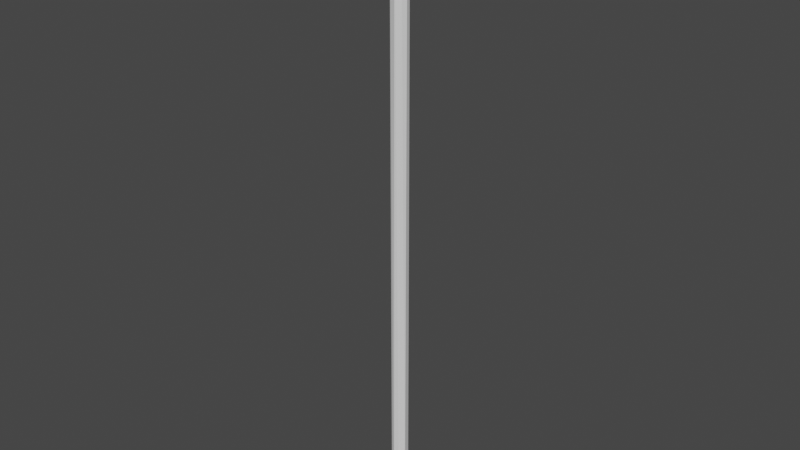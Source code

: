 # Source: Cable.blend  (saved by Blender 2.91.10; exported with 4.5.12 LTS)
import bpy
from mathutils import Matrix  # noqa: F401  (used for matrix-valued properties, if any)

bpy.ops.wm.read_factory_settings(use_empty=True)
scene = bpy.context.scene
scene.name = 'Scene'

# ---- collections
col_collection = bpy.data.collections.new('Collection'); scene.collection.children.link(col_collection)

# ---- world
world_world = bpy.data.worlds.new('World'); scene.world = world_world
world_world.use_nodes = True; world_world.node_tree.nodes.clear()
_N = world_world.node_tree.nodes; _L = world_world.node_tree.links
n0 = _N.new('ShaderNodeOutputWorld'); n0.name = 'World Output'; n0.location = (300, 300)
n1 = _N.new('ShaderNodeBackground'); n1.name = 'Background'; n1.location = (10, 300)
n1.inputs[0].default_value = (0.05088, 0.05088, 0.05088, 1.0)
_L.new(n1.outputs[0], n0.inputs[0])
n0.is_active_output = True
world_world.color = (0.05088, 0.05088, 0.05088)
world_world.use_sun_shadow = False
world_world.sun_shadow_jitter_overblur = 0.0

# ---- meshes
me_cylinder = bpy.data.meshes.new('Cylinder')
me_cylinder.from_pydata([(0.005429, -0.01133, -0.48), (-0.0004829, -0.01362, 0.6274), (0.01216, -0.0024, -0.48), (0.008184, -0.009069, 0.6274), (0.01231, -8.964e-05, 0.6274), (0.008496, 0.01114, -0.48), (0.01025, 0.007948, 0.6274), (0.005429, 0.0132, 0.6274), (-0.003358, 0.01557, -0.48), (-0.01445, 0.009566, -0.48), (-0.005668, 0.01543, 0.6274), (-0.0146, 0.008698, 0.6274), (-0.01663, -0.00154, -0.48), (-0.01684, 0.0005756, 0.6274), (-0.01285, -0.009069, -0.48), (-0.01253, -0.009891, 0.6274), (-0.004181, -0.01362, -0.48), (0.005429, -0.01133, -0.48), (-0.0004829, -0.01362, 0.6274), (0.01216, -0.0024, -0.48), (0.008184, -0.009069, 0.6274), (0.01231, -8.964e-05, 0.6274), (0.008496, 0.01114, -0.48), (0.01025, 0.007948, 0.6274), (0.005429, 0.0132, 0.6274), (-0.003358, 0.01557, -0.48), (-0.01445, 0.009566, -0.48), (-0.005668, 0.01543, 0.6274), (-0.0146, 0.008698, 0.6274), (-0.01663, -0.00154, -0.48), (-0.01684, 0.0005756, 0.6274), (-0.01285, -0.009069, -0.48), (-0.01253, -0.009891, 0.6274), (-0.004181, -0.01362, -0.48), (-0.003474, 0.01557, -0.4246), (-0.003589, 0.01556, -0.3693), (-0.003705, 0.01555, -0.3139), (-0.00382, 0.01555, -0.2585), (-0.003936, 0.01554, -0.2031), (-0.004051, 0.01553, -0.1478), (-0.004167, 0.01552, -0.0924), (-0.004282, 0.01552, -0.03703), (-0.004398, 0.01551, 0.01834), (-0.004513, 0.0155, 0.07371), (-0.004629, 0.0155, 0.1291), (-0.004744, 0.01549, 0.1845), (-0.00486, 0.01548, 0.2398), (-0.004975, 0.01547, 0.2952), (-0.005091, 0.01547, 0.3506), (-0.005206, 0.01546, 0.4059), (-0.005322, 0.01545, 0.4613), (-0.005437, 0.01545, 0.5167), (-0.005553, 0.01544, 0.5721), (-0.01446, 0.009523, -0.4246), (-0.01446, 0.00948, -0.3693), (-0.01447, 0.009436, -0.3139), (-0.01448, 0.009393, -0.2585), (-0.01449, 0.009349, -0.2031), (-0.01449, 0.009306, -0.1478), (-0.0145, 0.009262, -0.0924), (-0.01451, 0.009219, -0.03703), (-0.01452, 0.009176, 0.01834), (-0.01452, 0.009132, 0.07371), (-0.01453, 0.009089, 0.1291), (-0.01454, 0.009045, 0.1845), (-0.01455, 0.009002, 0.2398), (-0.01455, 0.008959, 0.2952), (-0.01456, 0.008915, 0.3506), (-0.01457, 0.008872, 0.4059), (-0.01458, 0.008828, 0.4613), (-0.01458, 0.008785, 0.5167), (-0.01459, 0.008741, 0.5721), (-0.01664, -0.001434, -0.4246), (-0.01665, -0.001329, -0.3693), (-0.01667, -0.001223, -0.3139), (-0.01668, -0.001117, -0.2585), (-0.01669, -0.001011, -0.2031), (-0.0167, -0.0009054, -0.1478), (-0.01671, -0.0007996, -0.0924), (-0.01672, -0.0006939, -0.03703), (-0.01673, -0.0005881, 0.01834), (-0.01674, -0.0004823, 0.07371), (-0.01675, -0.0003765, 0.1291), (-0.01676, -0.0002707, 0.1845), (-0.01677, -0.0001649, 0.2398), (-0.01678, -5.914e-05, 0.2952), (-0.01679, 4.664e-05, 0.3506), (-0.0168, 0.0001524, 0.4059), (-0.01681, 0.0002582, 0.4613), (-0.01682, 0.000364, 0.5167), (-0.01683, 0.0004698, 0.5721), (-0.01283, -0.00911, -0.4246), (-0.01282, -0.009151, -0.3693), (-0.0128, -0.009192, -0.3139), (-0.01278, -0.009233, -0.2585), (-0.01277, -0.009274, -0.2031), (-0.01275, -0.009315, -0.1478), (-0.01274, -0.009356, -0.0924), (-0.01272, -0.009398, -0.03703), (-0.01271, -0.009439, 0.01834), (-0.01269, -0.00948, 0.07371), (-0.01267, -0.009521, 0.1291), (-0.01266, -0.009562, 0.1845), (-0.01264, -0.009603, 0.2398), (-0.01263, -0.009644, 0.2952), (-0.01261, -0.009685, 0.3506), (-0.01259, -0.009727, 0.4059), (-0.01258, -0.009768, 0.4613), (-0.01256, -0.009809, 0.5167), (-0.01255, -0.00985, 0.5721), (-0.003996, -0.01362, -0.4246), (-0.003811, -0.01362, -0.3693), (-0.003626, -0.01362, -0.3139), (-0.003441, -0.01362, -0.2585), (-0.003256, -0.01362, -0.2031), (-0.003072, -0.01362, -0.1478), (-0.002887, -0.01362, -0.0924), (-0.002702, -0.01362, -0.03703), (-0.002517, -0.01362, 0.01834), (-0.002332, -0.01362, 0.07371), (-0.002147, -0.01362, 0.1291), (-0.001962, -0.01362, 0.1845), (-0.001777, -0.01362, 0.2398), (-0.001592, -0.01362, 0.2952), (-0.001407, -0.01362, 0.3506), (-0.001223, -0.01362, 0.4059), (-0.001038, -0.01362, 0.4613), (-0.0008527, -0.01362, 0.5167), (-0.0006678, -0.01362, 0.5721), (0.008342, 0.01124, -0.4246), (0.008189, 0.01134, -0.3693), (0.008036, 0.01145, -0.3139), (0.007882, 0.01155, -0.2585), (0.007729, 0.01165, -0.2031), (0.007576, 0.01176, -0.1478), (0.007423, 0.01186, -0.0924), (0.007269, 0.01196, -0.03703), (0.007116, 0.01207, 0.01834), (0.006963, 0.01217, 0.07371), (0.006809, 0.01227, 0.1291), (0.006656, 0.01238, 0.1845), (0.006503, 0.01248, 0.2398), (0.006349, 0.01258, 0.2952), (0.006196, 0.01269, 0.3506), (0.006043, 0.01279, 0.4059), (0.005889, 0.01289, 0.4613), (0.005736, 0.013, 0.5167), (0.005583, 0.0131, 0.5721), (0.008583, 0.01098, -0.4246), (0.008671, 0.01082, -0.3693), (0.008759, 0.01066, -0.3139), (0.008846, 0.0105, -0.2585), (0.008934, 0.01034, -0.2031), (0.009022, 0.01018, -0.1478), (0.009109, 0.01002, -0.0924), (0.009197, 0.009861, -0.03703), (0.009285, 0.009701, 0.01834), (0.009373, 0.009542, 0.07371), (0.00946, 0.009382, 0.1291), (0.009548, 0.009223, 0.1845), (0.009636, 0.009064, 0.2398), (0.009723, 0.008904, 0.2952), (0.009811, 0.008745, 0.3506), (0.009899, 0.008585, 0.4059), (0.009986, 0.008426, 0.4613), (0.01007, 0.008267, 0.5167), (0.01016, 0.008107, 0.5721), (0.01217, -0.002284, -0.4246), (0.01218, -0.002169, -0.3693), (0.01219, -0.002053, -0.3139), (0.01219, -0.001938, -0.2585), (0.0122, -0.001822, -0.2031), (0.01221, -0.001707, -0.1478), (0.01221, -0.001591, -0.0924), (0.01222, -0.001476, -0.03703), (0.01223, -0.00136, 0.01834), (0.01223, -0.001245, 0.07371), (0.01224, -0.001129, 0.1291), (0.01225, -0.001014, 0.1845), (0.01226, -0.0008982, 0.2398), (0.01226, -0.0007827, 0.2952), (0.01227, -0.0006672, 0.3506), (0.01228, -0.0005517, 0.4059), (0.01228, -0.0004362, 0.4613), (0.01229, -0.0003207, 0.5167), (0.0123, -0.0002051, 0.5721), (0.005567, -0.01122, -0.4246), (0.005705, -0.0111, -0.3693), (0.005843, -0.01099, -0.3139), (0.00598, -0.01088, -0.2585), (0.006118, -0.01076, -0.2031), (0.006256, -0.01065, -0.1478), (0.006394, -0.01054, -0.0924), (0.006531, -0.01042, -0.03703), (0.006669, -0.01031, 0.01834), (0.006807, -0.0102, 0.07371), (0.006944, -0.01009, 0.1291), (0.007082, -0.009973, 0.1845), (0.00722, -0.00986, 0.2398), (0.007358, -0.009747, 0.2952), (0.007495, -0.009634, 0.3506), (0.007633, -0.009521, 0.4059), (0.007771, -0.009408, 0.4613), (0.007908, -0.009295, 0.5167), (0.008046, -0.009182, 0.5721)], [], [(109, 90, 30, 32), (10, 8, 9, 11), (128, 109, 32, 18), (71, 52, 27, 28), (5, 7, 6), (185, 204, 20, 21), (30, 28, 23, 20), (9, 8, 5, 2, 0, 16, 14, 12), (4, 2, 5, 6), (7, 5, 8, 10), (13, 15, 1, 3, 4, 6, 7, 10, 11), (12, 13, 11, 9), (14, 15, 13, 12), (3, 0, 2, 4), (129, 34, 25, 22), (22, 148, 149, 150, 151, 152, 153, 154, 155, 156, 157, 158, 159, 160, 161, 162, 163, 164, 165, 166, 23, 24, 147, 146, 145, 144, 143, 142, 141, 140, 139, 138, 137, 136, 135, 134, 133, 132, 131, 130, 129), (204, 128, 18, 20), (1, 16, 0, 3), (90, 71, 28, 30), (15, 14, 16, 1), (17, 22, 25, 29), (25, 26, 29), (29, 31, 17), (31, 33, 17), (17, 19, 22), (32, 30, 18), (18, 30, 20), (28, 27, 24), (24, 23, 28), (23, 21, 20), (148, 22, 19, 167), (23, 166, 185, 21), (166, 165, 184, 185), (165, 164, 183, 184), (164, 163, 182, 183), (163, 162, 181, 182), (162, 161, 180, 181), (161, 160, 179, 180), (160, 159, 178, 179), (159, 158, 177, 178), (158, 157, 176, 177), (157, 156, 175, 176), (156, 155, 174, 175), (155, 154, 173, 174), (154, 153, 172, 173), (153, 152, 171, 172), (152, 151, 170, 171), (151, 150, 169, 170), (150, 149, 168, 169), (149, 148, 167, 168), (29, 26, 53, 72), (72, 53, 54, 73), (73, 54, 55, 74), (74, 55, 56, 75), (75, 56, 57, 76), (76, 57, 58, 77), (77, 58, 59, 78), (78, 59, 60, 79), (79, 60, 61, 80), (80, 61, 62, 81), (81, 62, 63, 82), (82, 63, 64, 83), (83, 64, 65, 84), (84, 65, 66, 85), (85, 66, 67, 86), (86, 67, 68, 87), (87, 68, 69, 88), (88, 69, 70, 89), (89, 70, 71, 90), (17, 33, 110, 186), (186, 110, 111, 187), (187, 111, 112, 188), (188, 112, 113, 189), (189, 113, 114, 190), (190, 114, 115, 191), (191, 115, 116, 192), (192, 116, 117, 193), (193, 117, 118, 194), (194, 118, 119, 195), (195, 119, 120, 196), (196, 120, 121, 197), (197, 121, 122, 198), (198, 122, 123, 199), (199, 123, 124, 200), (200, 124, 125, 201), (201, 125, 126, 202), (202, 126, 127, 203), (203, 127, 128, 204), (24, 27, 52, 147), (147, 52, 51, 146), (146, 51, 50, 145), (145, 50, 49, 144), (144, 49, 48, 143), (143, 48, 47, 142), (142, 47, 46, 141), (141, 46, 45, 140), (140, 45, 44, 139), (139, 44, 43, 138), (138, 43, 42, 137), (137, 42, 41, 136), (136, 41, 40, 135), (135, 40, 39, 134), (134, 39, 38, 133), (133, 38, 37, 132), (132, 37, 36, 131), (131, 36, 35, 130), (130, 35, 34, 129), (19, 17, 186, 167), (167, 186, 187, 168), (168, 187, 188, 169), (169, 188, 189, 170), (170, 189, 190, 171), (171, 190, 191, 172), (172, 191, 192, 173), (173, 192, 193, 174), (174, 193, 194, 175), (175, 194, 195, 176), (176, 195, 196, 177), (177, 196, 197, 178), (178, 197, 198, 179), (179, 198, 199, 180), (180, 199, 200, 181), (181, 200, 201, 182), (182, 201, 202, 183), (183, 202, 203, 184), (184, 203, 204, 185), (26, 25, 34, 53), (53, 34, 35, 54), (54, 35, 36, 55), (55, 36, 37, 56), (56, 37, 38, 57), (57, 38, 39, 58), (58, 39, 40, 59), (59, 40, 41, 60), (60, 41, 42, 61), (61, 42, 43, 62), (62, 43, 44, 63), (63, 44, 45, 64), (64, 45, 46, 65), (65, 46, 47, 66), (66, 47, 48, 67), (67, 48, 49, 68), (68, 49, 50, 69), (69, 50, 51, 70), (70, 51, 52, 71), (33, 31, 91, 110), (110, 91, 92, 111), (111, 92, 93, 112), (112, 93, 94, 113), (113, 94, 95, 114), (114, 95, 96, 115), (115, 96, 97, 116), (116, 97, 98, 117), (117, 98, 99, 118), (118, 99, 100, 119), (119, 100, 101, 120), (120, 101, 102, 121), (121, 102, 103, 122), (122, 103, 104, 123), (123, 104, 105, 124), (124, 105, 106, 125), (125, 106, 107, 126), (126, 107, 108, 127), (127, 108, 109, 128), (31, 29, 72, 91), (91, 72, 73, 92), (92, 73, 74, 93), (93, 74, 75, 94), (94, 75, 76, 95), (95, 76, 77, 96), (96, 77, 78, 97), (97, 78, 79, 98), (98, 79, 80, 99), (99, 80, 81, 100), (100, 81, 82, 101), (101, 82, 83, 102), (102, 83, 84, 103), (103, 84, 85, 104), (104, 85, 86, 105), (105, 86, 87, 106), (106, 87, 88, 107), (107, 88, 89, 108), (108, 89, 90, 109)])
_uv = me_cylinder.uv_layers.new(name='UVMap')
_uv.uv.foreach_set('vector', [0.8316, 0.525, 0.8444, 0.525, 0.8438, 0.5, 0.8309, 0.5, 0.5357, 0.5, 0.5111, 1.0, 0.6357, 1.0, 0.6434, 0.5, 0.7203, 0.525, 0.6891, 0.525, 0.6875, 0.5, 0.7188, 0.5, 0.643, 0.525, 0.5345, 0.525, 0.5357, 0.5, 0.6434, 0.5, 0.3704, 1.0, 0.4102, 0.5, 0.3309, 0.5, 0.2377, 0.525, 0.127, 0.525, 0.1289, 0.5, 0.2389, 0.5, 0.9871, 0.2558, 0.9504, 0.1231, 0.5414, 0.1337, 0.5782, 0.4135, 0.4385, 0.1162, 0.2663, 0.01626, 0.08196, 0.09152, 0.02467, 0.3015, 0.1232, 0.4504, 0.2797, 0.4824, 0.4218, 0.4135, 0.4837, 0.2905, 0.2389, 0.5, 0.2143, 1.0, 0.3704, 1.0, 0.3309, 0.5, 0.4102, 0.5, 0.3704, 1.0, 0.5111, 1.0, 0.5357, 0.5, 0.9871, 0.2558, 0.9087, 0.418, 0.7206, 0.4827, 0.5782, 0.4135, 0.5163, 0.2663, 0.5414, 0.1337, 0.6231, 0.04963, 0.8015, 0.02467, 0.9504, 0.1231, 0.9375, 1.0, 0.9688, 0.5, 0.9375, 0.5, 0.9062, 1.0, 0.8438, 1.0, 0.875, 0.5, 0.8438, 0.5, 0.8125, 1.0, 0.1289, 0.5, 0.08985, 1.0, 0.2143, 1.0, 0.2389, 0.5, 0.3724, 0.975, 0.5123, 0.975, 0.5111, 1.0, 0.3704, 1.0, 0.3704, 1.0, 0.3684, 0.975, 0.3665, 0.95, 0.3645, 0.925, 0.3625, 0.9, 0.3605, 0.875, 0.3586, 0.85, 0.3566, 0.825, 0.3546, 0.8, 0.3526, 0.775, 0.3507, 0.75, 0.3487, 0.725, 0.3467, 0.7, 0.3447, 0.675, 0.3428, 0.65, 0.3408, 0.625, 0.3388, 0.6, 0.3369, 0.575, 0.3349, 0.55, 0.3329, 0.525, 0.3309, 0.5, 0.4102, 0.5, 0.4082, 0.525, 0.4062, 0.55, 0.4042, 0.575, 0.4022, 0.6, 0.4002, 0.625, 0.3982, 0.65, 0.3962, 0.675, 0.3943, 0.7, 0.3923, 0.725, 0.3903, 0.75, 0.3883, 0.775, 0.3863, 0.8, 0.3843, 0.825, 0.3823, 0.85, 0.3803, 0.875, 0.3783, 0.9, 0.3764, 0.925, 0.3744, 0.95, 0.3724, 0.975, 0.127, 0.525, 0.02952, 0.525, 0.0304, 0.5, 0.1289, 0.5, 0.0304, 0.5, 0.01282, 1.0, 0.08985, 1.0, 0.1289, 0.5, 0.9253, 0.525, 0.9381, 0.525, 0.9375, 0.5, 0.9247, 0.5, 0.7372, 0.5, 0.7188, 1.0, 0.7003, 1.0, 0.7188, 0.5, 0.1232, 0.4504, 0.08196, 0.09152, 0.2663, 0.01626, 0.4837, 0.2905, 0.2663, 0.01626, 0.4385, 0.1162, 0.4837, 0.2905, 0.4837, 0.2905, 0.4218, 0.4135, 0.1232, 0.4504, 0.4218, 0.4135, 0.2797, 0.4824, 0.1232, 0.4504, 0.1232, 0.4504, 0.02467, 0.3015, 0.08196, 0.09152, 0.9087, 0.418, 0.9871, 0.2558, 0.7206, 0.4827, 0.7206, 0.4827, 0.9871, 0.2558, 0.5782, 0.4135, 0.9504, 0.1231, 0.8015, 0.02467, 0.6231, 0.04963, 0.6231, 0.04963, 0.5414, 0.1337, 0.9504, 0.1231, 0.5414, 0.1337, 0.5163, 0.2663, 0.5782, 0.4135, 0.3684, 0.975, 0.3704, 1.0, 0.2143, 1.0, 0.2155, 0.975, 0.3309, 0.5, 0.3329, 0.525, 0.2377, 0.525, 0.2389, 0.5, 0.3329, 0.525, 0.3349, 0.55, 0.2365, 0.55, 0.2377, 0.525, 0.3349, 0.55, 0.3369, 0.575, 0.2352, 0.575, 0.2365, 0.55, 0.3369, 0.575, 0.3388, 0.6, 0.234, 0.6, 0.2352, 0.575, 0.3388, 0.6, 0.3408, 0.625, 0.2328, 0.625, 0.234, 0.6, 0.3408, 0.625, 0.3428, 0.65, 0.2315, 0.65, 0.2328, 0.625, 0.3428, 0.65, 0.3447, 0.675, 0.2303, 0.675, 0.2315, 0.65, 0.3447, 0.675, 0.3467, 0.7, 0.2291, 0.7, 0.2303, 0.675, 0.3467, 0.7, 0.3487, 0.725, 0.2278, 0.725, 0.2291, 0.7, 0.3487, 0.725, 0.3507, 0.75, 0.2266, 0.75, 0.2278, 0.725, 0.3507, 0.75, 0.3526, 0.775, 0.2254, 0.775, 0.2266, 0.75, 0.3526, 0.775, 0.3546, 0.8, 0.2241, 0.8, 0.2254, 0.775, 0.3546, 0.8, 0.3566, 0.825, 0.2229, 0.825, 0.2241, 0.8, 0.3566, 0.825, 0.3586, 0.85, 0.2217, 0.85, 0.2229, 0.825, 0.3586, 0.85, 0.3605, 0.875, 0.2204, 0.875, 0.2217, 0.85, 0.3605, 0.875, 0.3625, 0.9, 0.2192, 0.9, 0.2204, 0.875, 0.3625, 0.9, 0.3645, 0.925, 0.218, 0.925, 0.2192, 0.9, 0.3645, 0.925, 0.3665, 0.95, 0.2167, 0.95, 0.218, 0.925, 0.3665, 0.95, 0.3684, 0.975, 0.2155, 0.975, 0.2167, 0.95, 0.9375, 1.0, 0.9503, 1.0, 0.9497, 0.975, 0.9369, 0.975, 0.9369, 0.975, 0.9497, 0.975, 0.949, 0.95, 0.9362, 0.95, 0.9362, 0.95, 0.949, 0.95, 0.9484, 0.925, 0.9356, 0.925, 0.9356, 0.925, 0.9484, 0.925, 0.9478, 0.9, 0.9349, 0.9, 0.9349, 0.9, 0.9478, 0.9, 0.9471, 0.875, 0.9343, 0.875, 0.9343, 0.875, 0.9471, 0.875, 0.9465, 0.85, 0.9337, 0.85, 0.9337, 0.85, 0.9465, 0.85, 0.9458, 0.825, 0.933, 0.825, 0.933, 0.825, 0.9458, 0.825, 0.9452, 0.8, 0.9324, 0.8, 0.9324, 0.8, 0.9452, 0.8, 0.9445, 0.775, 0.9317, 0.775, 0.9317, 0.775, 0.9445, 0.775, 0.9439, 0.75, 0.9311, 0.75, 0.9311, 0.75, 0.9439, 0.75, 0.9433, 0.725, 0.9305, 0.725, 0.9305, 0.725, 0.9433, 0.725, 0.9426, 0.7, 0.9298, 0.7, 0.9298, 0.7, 0.9426, 0.7, 0.942, 0.675, 0.9292, 0.675, 0.9292, 0.675, 0.942, 0.675, 0.9413, 0.65, 0.9285, 0.65, 0.9285, 0.65, 0.9413, 0.65, 0.9407, 0.625, 0.9279, 0.625, 0.9279, 0.625, 0.9407, 0.625, 0.9401, 0.6, 0.9272, 0.6, 0.9272, 0.6, 0.9401, 0.6, 0.9394, 0.575, 0.9266, 0.575, 0.9266, 0.575, 0.9394, 0.575, 0.9388, 0.55, 0.926, 0.55, 0.926, 0.55, 0.9388, 0.55, 0.9381, 0.525, 0.9253, 0.525, 0.08985, 1.0, 0.01282, 1.0, 0.0137, 0.975, 0.0918, 0.975, 0.0918, 0.975, 0.0137, 0.975, 0.01458, 0.95, 0.09375, 0.95, 0.09375, 0.95, 0.01458, 0.95, 0.01545, 0.925, 0.09571, 0.925, 0.09571, 0.925, 0.01545, 0.925, 0.01633, 0.9, 0.09766, 0.9, 0.09766, 0.9, 0.01633, 0.9, 0.01721, 0.875, 0.09961, 0.875, 0.09961, 0.875, 0.01721, 0.875, 0.01809, 0.85, 0.1016, 0.85, 0.1016, 0.85, 0.01809, 0.85, 0.01897, 0.825, 0.1035, 0.825, 0.1035, 0.825, 0.01897, 0.825, 0.01985, 0.8, 0.1055, 0.8, 0.1055, 0.8, 0.01985, 0.8, 0.02073, 0.775, 0.1074, 0.775, 0.1074, 0.775, 0.02073, 0.775, 0.02161, 0.75, 0.1094, 0.75, 0.1094, 0.75, 0.02161, 0.75, 0.02249, 0.725, 0.1113, 0.725, 0.1113, 0.725, 0.02249, 0.725, 0.02337, 0.7, 0.1133, 0.7, 0.1133, 0.7, 0.02337, 0.7, 0.02425, 0.675, 0.1152, 0.675, 0.1152, 0.675, 0.02425, 0.675, 0.02513, 0.65, 0.1172, 0.65, 0.1172, 0.65, 0.02513, 0.65, 0.02601, 0.625, 0.1191, 0.625, 0.1191, 0.625, 0.02601, 0.625, 0.02688, 0.6, 0.1211, 0.6, 0.1211, 0.6, 0.02688, 0.6, 0.02776, 0.575, 0.123, 0.575, 0.123, 0.575, 0.02776, 0.575, 0.02864, 0.55, 0.125, 0.55, 0.125, 0.55, 0.02864, 0.55, 0.02952, 0.525, 0.127, 0.525, 0.4102, 0.5, 0.5357, 0.5, 0.5345, 0.525, 0.4082, 0.525, 0.4082, 0.525, 0.5345, 0.525, 0.5333, 0.55, 0.4062, 0.55, 0.4062, 0.55, 0.5333, 0.55, 0.532, 0.575, 0.4042, 0.575, 0.4042, 0.575, 0.532, 0.575, 0.5308, 0.6, 0.4022, 0.6, 0.4022, 0.6, 0.5308, 0.6, 0.5296, 0.625, 0.4002, 0.625, 0.4002, 0.625, 0.5296, 0.625, 0.5283, 0.65, 0.3982, 0.65, 0.3982, 0.65, 0.5283, 0.65, 0.5271, 0.675, 0.3962, 0.675, 0.3962, 0.675, 0.5271, 0.675, 0.5259, 0.7, 0.3943, 0.7, 0.3943, 0.7, 0.5259, 0.7, 0.5246, 0.725, 0.3923, 0.725, 0.3923, 0.725, 0.5246, 0.725, 0.5234, 0.75, 0.3903, 0.75, 0.3903, 0.75, 0.5234, 0.75, 0.5222, 0.775, 0.3883, 0.775, 0.3883, 0.775, 0.5222, 0.775, 0.5209, 0.8, 0.3863, 0.8, 0.3863, 0.8, 0.5209, 0.8, 0.5197, 0.825, 0.3843, 0.825, 0.3843, 0.825, 0.5197, 0.825, 0.5185, 0.85, 0.3823, 0.85, 0.3823, 0.85, 0.5185, 0.85, 0.5172, 0.875, 0.3803, 0.875, 0.3803, 0.875, 0.5172, 0.875, 0.516, 0.9, 0.3783, 0.9, 0.3783, 0.9, 0.516, 0.9, 0.5148, 0.925, 0.3764, 0.925, 0.3764, 0.925, 0.5148, 0.925, 0.5135, 0.95, 0.3744, 0.95, 0.3744, 0.95, 0.5135, 0.95, 0.5123, 0.975, 0.3724, 0.975, 0.2143, 1.0, 0.08985, 1.0, 0.0918, 0.975, 0.2155, 0.975, 0.2155, 0.975, 0.0918, 0.975, 0.09375, 0.95, 0.2167, 0.95, 0.2167, 0.95, 0.09375, 0.95, 0.09571, 0.925, 0.218, 0.925, 0.218, 0.925, 0.09571, 0.925, 0.09766, 0.9, 0.2192, 0.9, 0.2192, 0.9, 0.09766, 0.9, 0.09961, 0.875, 0.2204, 0.875, 0.2204, 0.875, 0.09961, 0.875, 0.1016, 0.85, 0.2217, 0.85, 0.2217, 0.85, 0.1016, 0.85, 0.1035, 0.825, 0.2229, 0.825, 0.2229, 0.825, 0.1035, 0.825, 0.1055, 0.8, 0.2241, 0.8, 0.2241, 0.8, 0.1055, 0.8, 0.1074, 0.775, 0.2254, 0.775, 0.2254, 0.775, 0.1074, 0.775, 0.1094, 0.75, 0.2266, 0.75, 0.2266, 0.75, 0.1094, 0.75, 0.1113, 0.725, 0.2278, 0.725, 0.2278, 0.725, 0.1113, 0.725, 0.1133, 0.7, 0.2291, 0.7, 0.2291, 0.7, 0.1133, 0.7, 0.1152, 0.675, 0.2303, 0.675, 0.2303, 0.675, 0.1152, 0.675, 0.1172, 0.65, 0.2315, 0.65, 0.2315, 0.65, 0.1172, 0.65, 0.1191, 0.625, 0.2328, 0.625, 0.2328, 0.625, 0.1191, 0.625, 0.1211, 0.6, 0.234, 0.6, 0.234, 0.6, 0.1211, 0.6, 0.123, 0.575, 0.2352, 0.575, 0.2352, 0.575, 0.123, 0.575, 0.125, 0.55, 0.2365, 0.55, 0.2365, 0.55, 0.125, 0.55, 0.127, 0.525, 0.2377, 0.525, 0.6357, 1.0, 0.5111, 1.0, 0.5123, 0.975, 0.6361, 0.975, 0.6361, 0.975, 0.5123, 0.975, 0.5135, 0.95, 0.6365, 0.95, 0.6365, 0.95, 0.5135, 0.95, 0.5148, 0.925, 0.6369, 0.925, 0.6369, 0.925, 0.5148, 0.925, 0.516, 0.9, 0.6373, 0.9, 0.6373, 0.9, 0.516, 0.9, 0.5172, 0.875, 0.6376, 0.875, 0.6376, 0.875, 0.5172, 0.875, 0.5185, 0.85, 0.638, 0.85, 0.638, 0.85, 0.5185, 0.85, 0.5197, 0.825, 0.6384, 0.825, 0.6384, 0.825, 0.5197, 0.825, 0.5209, 0.8, 0.6388, 0.8, 0.6388, 0.8, 0.5209, 0.8, 0.5222, 0.775, 0.6392, 0.775, 0.6392, 0.775, 0.5222, 0.775, 0.5234, 0.75, 0.6396, 0.75, 0.6396, 0.75, 0.5234, 0.75, 0.5246, 0.725, 0.64, 0.725, 0.64, 0.725, 0.5246, 0.725, 0.5259, 0.7, 0.6403, 0.7, 0.6403, 0.7, 0.5259, 0.7, 0.5271, 0.675, 0.6407, 0.675, 0.6407, 0.675, 0.5271, 0.675, 0.5283, 0.65, 0.6411, 0.65, 0.6411, 0.65, 0.5283, 0.65, 0.5296, 0.625, 0.6415, 0.625, 0.6415, 0.625, 0.5296, 0.625, 0.5308, 0.6, 0.6419, 0.6, 0.6419, 0.6, 0.5308, 0.6, 0.532, 0.575, 0.6423, 0.575, 0.6423, 0.575, 0.532, 0.575, 0.5333, 0.55, 0.6427, 0.55, 0.6427, 0.55, 0.5333, 0.55, 0.5345, 0.525, 0.643, 0.525, 0.75, 1.0, 0.7188, 1.0, 0.7172, 0.975, 0.7484, 0.975, 0.7484, 0.975, 0.7172, 0.975, 0.7156, 0.95, 0.7469, 0.95, 0.7469, 0.95, 0.7156, 0.95, 0.7141, 0.925, 0.7453, 0.925, 0.7453, 0.925, 0.7141, 0.925, 0.7125, 0.9, 0.7437, 0.9, 0.7437, 0.9, 0.7125, 0.9, 0.7109, 0.875, 0.7422, 0.875, 0.7422, 0.875, 0.7109, 0.875, 0.7094, 0.85, 0.7406, 0.85, 0.7406, 0.85, 0.7094, 0.85, 0.7078, 0.825, 0.7391, 0.825, 0.7391, 0.825, 0.7078, 0.825, 0.7063, 0.8, 0.7375, 0.8, 0.7375, 0.8, 0.7063, 0.8, 0.7047, 0.775, 0.7359, 0.775, 0.7359, 0.775, 0.7047, 0.775, 0.7031, 0.75, 0.7344, 0.75, 0.7344, 0.75, 0.7031, 0.75, 0.7016, 0.725, 0.7328, 0.725, 0.7328, 0.725, 0.7016, 0.725, 0.7, 0.7, 0.7312, 0.7, 0.7312, 0.7, 0.7, 0.7, 0.6984, 0.675, 0.7297, 0.675, 0.7297, 0.675, 0.6984, 0.675, 0.6969, 0.65, 0.7281, 0.65, 0.7281, 0.65, 0.6969, 0.65, 0.6953, 0.625, 0.7266, 0.625, 0.7266, 0.625, 0.6953, 0.625, 0.6938, 0.6, 0.725, 0.6, 0.725, 0.6, 0.6938, 0.6, 0.6922, 0.575, 0.7234, 0.575, 0.7234, 0.575, 0.6922, 0.575, 0.6906, 0.55, 0.7219, 0.55, 0.7219, 0.55, 0.6906, 0.55, 0.6891, 0.525, 0.7203, 0.525, 0.8438, 1.0, 0.8566, 1.0, 0.8559, 0.975, 0.8431, 0.975, 0.8431, 0.975, 0.8559, 0.975, 0.8553, 0.95, 0.8425, 0.95, 0.8425, 0.95, 0.8553, 0.95, 0.8546, 0.925, 0.8418, 0.925, 0.8418, 0.925, 0.8546, 0.925, 0.854, 0.9, 0.8412, 0.9, 0.8412, 0.9, 0.854, 0.9, 0.8534, 0.875, 0.8405, 0.875, 0.8405, 0.875, 0.8534, 0.875, 0.8527, 0.85, 0.8399, 0.85, 0.8399, 0.85, 0.8527, 0.85, 0.8521, 0.825, 0.8393, 0.825, 0.8393, 0.825, 0.8521, 0.825, 0.8514, 0.8, 0.8386, 0.8, 0.8386, 0.8, 0.8514, 0.8, 0.8508, 0.775, 0.838, 0.775, 0.838, 0.775, 0.8508, 0.775, 0.8502, 0.75, 0.8373, 0.75, 0.8373, 0.75, 0.8502, 0.75, 0.8495, 0.725, 0.8367, 0.725, 0.8367, 0.725, 0.8495, 0.725, 0.8489, 0.7, 0.8361, 0.7, 0.8361, 0.7, 0.8489, 0.7, 0.8482, 0.675, 0.8354, 0.675, 0.8354, 0.675, 0.8482, 0.675, 0.8476, 0.65, 0.8348, 0.65, 0.8348, 0.65, 0.8476, 0.65, 0.847, 0.625, 0.8341, 0.625, 0.8341, 0.625, 0.847, 0.625, 0.8463, 0.6, 0.8335, 0.6, 0.8335, 0.6, 0.8463, 0.6, 0.8457, 0.575, 0.8329, 0.575, 0.8329, 0.575, 0.8457, 0.575, 0.845, 0.55, 0.8322, 0.55, 0.8322, 0.55, 0.845, 0.55, 0.8444, 0.525, 0.8316, 0.525])
me_cylinder.use_remesh_fix_poles = True
me_cylinder.use_remesh_preserve_attributes = False
me_cylinder.use_mirror_vertex_groups = False
me_cylinder.update()

# ---- objects
ob_cylinder = bpy.data.objects.new('Cylinder', me_cylinder)

# ---- transforms, parenting, visibility, modifiers, constraints
ob_cylinder.location = (0.0, 0.0, 0.0)
ob_cylinder.lineart.crease_threshold = 0.0

# ---- collection membership
col_collection.objects.link(ob_cylinder)

# ---- scene / render settings (as saved in the file)
scene.frame_start = 1; scene.frame_end = 250; scene.frame_set(1)
scene.render.engine = 'BLENDER_EEVEE_NEXT'
scene.cycles.use_denoising = False
scene.cycles.samples = 128
scene.cycles.sampling_pattern = 'TABULATED_SOBOL'
scene.cycles.use_adaptive_sampling = False
scene.cycles.use_light_tree = False
scene.view_settings.view_transform = 'Filmic'
bpy.context.view_layer.update()

# ---- added for rendering (the .blend has no active camera and no usable light): camera, sun
cam_auto = bpy.data.cameras.new('AutoCamera')
cam_auto.lens = 50.0
cam_auto.sensor_width = 36.0
cam_auto.clip_end = 1000.0
ob_auto_camera = bpy.data.objects.new('AutoCamera', cam_auto)
scene.collection.objects.link(ob_auto_camera)
ob_auto_camera.location = (1.02307, -1.22943, 0.893984)
ob_auto_camera.rotation_euler = (1.09748, -7.21219e-08, 0.694738)
scene.camera = ob_auto_camera
light_auto_sun = bpy.data.lights.new('AutoSun', 'SUN')
light_auto_sun.energy = 3.0
light_auto_sun.angle = 0.0523599
ob_auto_sun = bpy.data.objects.new('AutoSun', light_auto_sun)
scene.collection.objects.link(ob_auto_sun)
ob_auto_sun.rotation_euler = (0.872665, 0.174533, 0.523599)
bpy.context.view_layer.update()
